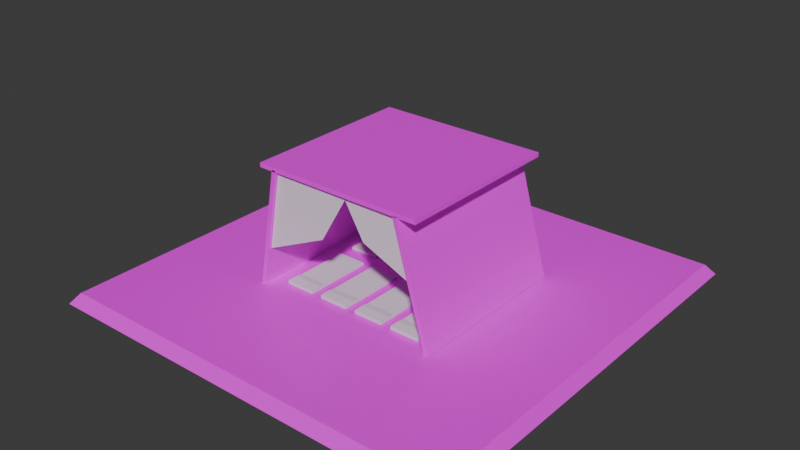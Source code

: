 # Source: dolmen.blend  (saved by Blender 4.1.24; exported with 4.5.12 LTS)
import bpy
from mathutils import Matrix  # noqa: F401  (used for matrix-valued properties, if any)

bpy.ops.wm.read_factory_settings(use_empty=True)
scene = bpy.context.scene
scene.name = 'Scene'

# ---- collections
col_collection = bpy.data.collections.new('Collection'); scene.collection.children.link(col_collection)

# ---- images (referenced by path relative to the original .blend; pixels are not part of the script)
import os
ASSET_DIR = os.environ.get("B2B_ASSET_DIR", "")  # directory of the original .blend (textures are referenced by path, not embedded)
HERE = os.path.dirname(os.path.abspath(__file__))  # packed textures are extracted next to this script under _unpacked/

def load_image(name, relpath, width, height, colorspace="sRGB"):
    """Load a texture the original file referenced (path relative to the .blend, or extracted next to this script)."""
    p = next((c for c in (os.path.join(HERE, relpath), os.path.join(ASSET_DIR, relpath)) if relpath and os.path.exists(c)), "")
    if p:
        img = bpy.data.images.load(p, check_existing=True)
        img.name = name
    else:  # same state as the original file: an image datablock whose file is absent (Cycles renders it pink)
        img = bpy.data.images.new(name, width, height)
        img.source = "FILE"
        img.filepath = "//" + (relpath or name)
    img.colorspace_settings.name = colorspace
    return img
img_rock030_1k_png_color_png = load_image('Rock030_1K-PNG_Color.png', 'Rock030_1K-PNG_Color.png', 1024, 1024, 'sRGB')
img_rock030_1k_png_color_png_001 = load_image('Rock030_1K-PNG_Color.png.001', 'Rock030_1K-PNG_Color.png', 1024, 1024, 'sRGB')
img_rock030_1k_png_color_png_002 = load_image('Rock030_1K-PNG_Color.png.002', 'Rock030_1K-PNG_Color.png', 1024, 1024, 'sRGB')

# ---- materials (node trees are filled in below, after node groups)
mat_stone = bpy.data.materials.new('stone')
mat_stone.use_transparent_shadow = False
mat_hide = bpy.data.materials.new('hide')
mat_hide.use_transparent_shadow = False
mat_dirt = bpy.data.materials.new('dirt')
mat_dirt.use_transparent_shadow = False
mat_stone_001 = bpy.data.materials.new('stone.001')
mat_stone_001.use_transparent_shadow = False
mat_hide_001 = bpy.data.materials.new('hide.001')
mat_hide_001.use_transparent_shadow = False

# ---- material node trees
mat_stone.use_nodes = True; mat_stone.node_tree.nodes.clear()
_N = mat_stone.node_tree.nodes; _L = mat_stone.node_tree.links
n0 = _N.new('ShaderNodeBsdfPrincipled'); n0.name = 'Principled BSDF'; n0.location = (10, 300)
n1 = _N.new('ShaderNodeOutputMaterial'); n1.name = 'Material Output'; n1.location = (300, 300)
n2 = _N.new('ShaderNodeTexImage'); n2.name = 'Image Texture'; n2.location = (-312, 332)
n2.image = img_rock030_1k_png_color_png
_L.new(n0.outputs[0], n1.inputs[0])
_L.new(n2.outputs[0], n0.inputs[0])
n1.is_active_output = True
mat_hide.use_nodes = True; mat_hide.node_tree.nodes.clear()
_N = mat_hide.node_tree.nodes; _L = mat_hide.node_tree.links
n0 = _N.new('ShaderNodeBsdfPrincipled'); n0.name = 'Principled BSDF'; n0.location = (10, 300)
n1 = _N.new('ShaderNodeOutputMaterial'); n1.name = 'Material Output'; n1.location = (300, 300)
n2 = _N.new('ShaderNodeNormalMap'); n2.name = 'Normal Map'; n2.location = (-52, -15)
n2.inputs[0].default_value = 10.0
_L.new(n0.outputs[0], n1.inputs[0])
_L.new(n2.outputs[0], n0.inputs[5])
n1.is_active_output = True
mat_dirt.use_nodes = True; mat_dirt.node_tree.nodes.clear()
_N = mat_dirt.node_tree.nodes; _L = mat_dirt.node_tree.links
n0 = _N.new('ShaderNodeBsdfPrincipled'); n0.name = 'Principled BSDF'; n0.location = (10, 300)
n1 = _N.new('ShaderNodeOutputMaterial'); n1.name = 'Material Output'; n1.location = (300, 300)
n2 = _N.new('ShaderNodeTexImage'); n2.name = 'Image Texture'; n2.location = (-312, 332)
n2.image = img_rock030_1k_png_color_png_001
_L.new(n0.outputs[0], n1.inputs[0])
_L.new(n2.outputs[0], n0.inputs[0])
n1.is_active_output = True
mat_stone_001.use_nodes = True; mat_stone_001.node_tree.nodes.clear()
_N = mat_stone_001.node_tree.nodes; _L = mat_stone_001.node_tree.links
n0 = _N.new('ShaderNodeBsdfPrincipled'); n0.name = 'Principled BSDF'; n0.location = (10, 300)
n1 = _N.new('ShaderNodeOutputMaterial'); n1.name = 'Material Output'; n1.location = (300, 300)
n2 = _N.new('ShaderNodeTexImage'); n2.name = 'Image Texture'; n2.location = (-312, 332)
n2.image = img_rock030_1k_png_color_png_002
_L.new(n0.outputs[0], n1.inputs[0])
_L.new(n2.outputs[0], n0.inputs[0])
n1.is_active_output = True
mat_hide_001.use_nodes = True; mat_hide_001.node_tree.nodes.clear()
_N = mat_hide_001.node_tree.nodes; _L = mat_hide_001.node_tree.links
n0 = _N.new('ShaderNodeBsdfPrincipled'); n0.name = 'Principled BSDF'; n0.location = (10, 300)
n1 = _N.new('ShaderNodeOutputMaterial'); n1.name = 'Material Output'; n1.location = (300, 300)
n2 = _N.new('ShaderNodeNormalMap'); n2.name = 'Normal Map'; n2.location = (-52, -15)
n2.inputs[0].default_value = 10.0
_L.new(n0.outputs[0], n1.inputs[0])
_L.new(n2.outputs[0], n0.inputs[5])
n1.is_active_output = True

# ---- world
world_world = bpy.data.worlds.new('World'); scene.world = world_world
world_world.use_nodes = True; world_world.node_tree.nodes.clear()
_N = world_world.node_tree.nodes; _L = world_world.node_tree.links
n0 = _N.new('ShaderNodeOutputWorld'); n0.name = 'World Output'; n0.location = (300, 300)
n1 = _N.new('ShaderNodeBackground'); n1.name = 'Background'; n1.location = (10, 300)
n1.inputs[0].default_value = (0.05088, 0.05088, 0.05088, 1.0)
_L.new(n1.outputs[0], n0.inputs[0])
n0.is_active_output = True
world_world.color = (0.05088, 0.05088, 0.05088)
world_world.use_sun_shadow = False
world_world.sun_shadow_jitter_overblur = 0.0

# ---- meshes
me_cube_004 = bpy.data.meshes.new('Cube.004')
me_cube_004.from_pydata([(0.7392, -4.644, 20.87), (-0.709, -3.836, 0.0), (-0.4436, -3.836, 0.0), (-0.709, -3.368, 0.0), (-0.4436, -3.368, 0.0), (-0.709, -3.212, 0.0), (-0.4436, -3.212, 0.0), (-0.709, -3.212, 1.25), (-0.4436, -3.212, 1.25), (-0.4436, -3.301, 1.25), (-0.709, -3.301, 1.25), (-0.709, -3.301, 0.0), (-0.4436, -3.301, 0.0), (-0.4436, -3.368, 0.8683), (-0.4436, -3.836, 0.8683), (-0.709, -3.836, 0.8683), (-0.709, -3.368, 0.8683)], [], [(1, 3, 4, 2), (3, 16, 10, 11), (11, 10, 7, 5), (1, 2, 14, 15), (16, 13, 9, 10), (3, 1, 15, 16), (2, 4, 13, 14), (15, 14, 13, 16), (13, 4, 12, 9), (4, 3, 11, 12), (6, 5, 7, 8), (10, 9, 8, 7), (12, 11, 5, 6), (9, 12, 6, 8)])
me_cube_004.polygons.foreach_set('material_index', [1, 1, 1, 1, 1, 1, 1, 1, 1, 1, 1, 1, 1, 1])
_uv = me_cube_004.uv_layers.new(name='UVMap')
_uv.uv.foreach_set('vector', [0.0, 0.0, 0.0, 1.0, 1.0, 1.0, 1.0, 0.0, 0.0, 1.0, 0.0, 1.0, 0.0, 1.0, 0.0, 1.0, 0.0, 1.0, 0.0, 1.0, 0.0, 1.0, 0.0, 1.0, 0.0, 0.0, 1.0, 0.0, 1.0, 0.0, 0.0, 0.0, 0.0, 1.0, 1.0, 1.0, 1.0, 1.0, 0.0, 1.0, 0.0, 1.0, 0.0, 0.0, 0.0, 0.0, 0.0, 1.0, 1.0, 0.0, 1.0, 1.0, 1.0, 1.0, 1.0, 0.0, 0.0, 0.0, 1.0, 0.0, 1.0, 1.0, 0.0, 1.0, 1.0, 1.0, 1.0, 1.0, 1.0, 1.0, 1.0, 1.0, 1.0, 1.0, 0.0, 1.0, 0.0, 1.0, 1.0, 1.0, 1.0, 1.0, 0.0, 1.0, 0.0, 1.0, 1.0, 1.0, 0.0, 1.0, 1.0, 1.0, 1.0, 1.0, 0.0, 1.0, 1.0, 1.0, 0.0, 1.0, 0.0, 1.0, 1.0, 1.0, 1.0, 1.0, 1.0, 1.0, 1.0, 1.0, 1.0, 1.0])
me_cube_004.materials.append(mat_stone)
me_cube_004.materials.append(mat_hide)
me_cube_004.update()
me_cube_001 = bpy.data.meshes.new('Cube.001')
me_cube_001.from_pydata([(-0.7708, -0.7708, -0.5326), (-0.7405, -0.7405, 1.009), (-0.7708, 0.7708, -0.5326), (-0.7405, 0.7405, 1.009), (0.7708, -0.7708, -0.5326), (0.7405, -0.7405, 1.009), (0.7708, 0.7708, -0.5326), (0.7405, 0.7405, 1.009)], [], [(0, 1, 3, 2), (2, 3, 7, 6), (6, 7, 5, 4), (4, 5, 1, 0), (2, 6, 4, 0), (7, 3, 1, 5)])
_uv = me_cube_001.uv_layers.new(name='UVMap')
_uv.uv.foreach_set('vector', [0.0, 9.239e-07, 0.01968, 1.0, 0.9803, 1.0, 1.0, 9.239e-07, 0.0, 9.239e-07, 0.01968, 1.0, 3.808, 1.0, 3.944, 9.239e-07, 3.944, 9.239e-07, 3.808, 1.0, 0.01968, 1.0, 0.0, 9.239e-07, 3.944, 9.239e-07, 3.808, 1.0, -2.808, 1.0, -2.944, 9.239e-07, 0.0, 1.0, 1.0, 1.0, 1.0, 0.0, 0.0, 0.0, 0.9803, 0.9803, 0.01968, 0.9803, 0.01968, 0.01968, 0.9803, 0.01968])
me_cube_001.materials.append(mat_dirt)
me_cube_001.update()
me_cube_002 = bpy.data.meshes.new('Cube.002')
me_cube_002.from_pydata([(-0.7708, -0.7708, 41.85), (-0.7708, -0.7708, 43.39), (-0.7708, 0.7708, 41.85), (-0.7708, 0.7708, 43.39), (0.7708, -0.7708, 41.85), (0.7708, -0.7708, 43.39), (0.7708, 0.7708, 41.85), (0.7708, 0.7708, 43.39), (-0.7925, -0.7708, 0.6253), (-0.8314, -0.7708, 0.7545), (-0.7925, 0.7708, 0.6253), (-0.8314, 0.7708, 0.7545), (-0.6055, -0.7708, 42.22), (-0.6443, -0.7708, 42.35), (-0.6055, 0.7708, 42.22), (-0.6443, 0.7708, 42.35), (0.8969, -0.7708, 1.028), (0.8585, -0.7708, 0.8232), (0.8969, 0.7708, 1.028), (0.8585, 0.7708, 0.8232), (0.6007, -0.7708, 42.15), (0.5622, -0.7708, 41.94), (0.6007, 0.7708, 42.15), (0.5622, 0.7708, 41.94), (-0.7414, -0.7374, 13.7), (-0.1602, -0.7374, 24.41), (-0.6186, -0.7374, 42.11), (0.1035, -0.7374, 42.11), (0.7392, -0.7316, 20.87), (0.2488, -0.7316, 28.85), (0.5903, -0.7316, 42.04), (0.05237, -0.7316, 42.04)], [], [(0, 1, 3, 2), (2, 3, 7, 6), (6, 7, 5, 4), (4, 5, 1, 0), (2, 6, 4, 0), (7, 3, 1, 5), (8, 9, 11, 10), (10, 11, 15, 14), (14, 15, 13, 12), (12, 13, 9, 8), (10, 14, 12, 8), (15, 11, 9, 13), (16, 17, 19, 18), (18, 19, 23, 22), (22, 23, 21, 20), (20, 21, 17, 16), (18, 22, 20, 16), (23, 19, 17, 21), (25, 26, 24), (25, 27, 26), (29, 30, 28), (29, 31, 30)])
me_cube_002.polygons.foreach_set('material_index', [0, 0, 0, 0, 0, 0, 0, 0, 0, 0, 0, 0, 0, 0, 0, 0, 0, 0, 1, 1, 1, 1])
_uv = me_cube_002.uv_layers.new(name='UVMap')
_uv.uv.foreach_set('vector', [0.375, 0.0, 0.625, 0.0, 0.625, 0.25, 0.375, 0.25, 0.375, 0.25, 0.625, 0.25, 0.625, 0.5, 0.375, 0.5, 0.375, 0.5, 0.625, 0.5, 0.625, 0.75, 0.375, 0.75, 0.375, 0.75, 0.625, 0.75, 0.625, 1.0, 0.375, 1.0, 0.125, 0.5, 0.375, 0.5, 0.375, 0.75, 0.125, 0.75, 0.625, 0.5, 0.875, 0.5, 0.875, 0.75, 0.625, 0.75, 0.375, 0.0, 0.625, 0.0, 0.625, 0.25, 0.375, 0.25, 0.375, 0.25, 0.625, 0.25, 0.625, 0.5, 0.375, 0.5, 0.375, 0.5, 0.625, 0.5, 0.625, 0.75, 0.375, 0.75, 0.375, 0.75, 0.625, 0.75, 0.625, 1.0, 0.375, 1.0, 0.125, 0.5, 0.375, 0.5, 0.375, 0.75, 0.125, 0.75, 0.625, 0.5, 0.875, 0.5, 0.875, 0.75, 0.625, 0.75, 0.375, 0.0, 0.625, 0.0, 0.625, 0.25, 0.375, 0.25, 0.375, 0.25, 0.625, 0.25, 0.625, 0.5, 0.375, 0.5, 0.375, 0.5, 0.625, 0.5, 0.625, 0.75, 0.375, 0.75, 0.375, 0.75, 0.625, 0.75, 0.625, 1.0, 0.375, 1.0, 0.125, 0.5, 0.375, 0.5, 0.375, 0.75, 0.125, 0.75, 0.625, 0.5, 0.875, 0.5, 0.875, 0.75, 0.625, 0.75, 1.0, 0.0, 0.0, 1.0, 0.0, 0.0, 1.0, 0.0, 1.0, 1.0, 0.0, 1.0, 1.0, 0.0, 0.0, 1.0, 0.0, 0.0, 1.0, 0.0, 1.0, 1.0, 0.0, 1.0])
me_cube_002.materials.append(mat_stone_001)
me_cube_002.materials.append(mat_hide_001)
me_cube_002.update()
me_cube_003 = bpy.data.meshes.new('Cube.003')
me_cube_003.from_pydata([(0.7392, -4.644, 20.87), (-0.709, -3.836, 0.0), (-0.4436, -3.836, 0.0), (-0.709, -3.368, 0.0), (-0.4436, -3.368, 0.0), (-0.709, -3.212, 0.0), (-0.4436, -3.212, 0.0), (-0.709, -3.212, 1.25), (-0.4436, -3.212, 1.25), (-0.4436, -3.301, 1.25), (-0.709, -3.301, 1.25), (-0.709, -3.301, 0.0), (-0.4436, -3.301, 0.0), (-0.4436, -3.368, 0.8683), (-0.4436, -3.836, 0.8683), (-0.709, -3.836, 0.8683), (-0.709, -3.368, 0.8683)], [], [(1, 3, 4, 2), (3, 16, 10, 11), (11, 10, 7, 5), (1, 2, 14, 15), (16, 13, 9, 10), (3, 1, 15, 16), (2, 4, 13, 14), (15, 14, 13, 16), (13, 4, 12, 9), (4, 3, 11, 12), (6, 5, 7, 8), (10, 9, 8, 7), (12, 11, 5, 6), (9, 12, 6, 8)])
me_cube_003.polygons.foreach_set('material_index', [1, 1, 1, 1, 1, 1, 1, 1, 1, 1, 1, 1, 1, 1])
_uv = me_cube_003.uv_layers.new(name='UVMap')
_uv.uv.foreach_set('vector', [0.0, 0.0, 0.0, 1.0, 1.0, 1.0, 1.0, 0.0, 0.0, 1.0, 0.0, 1.0, 0.0, 1.0, 0.0, 1.0, 0.0, 1.0, 0.0, 1.0, 0.0, 1.0, 0.0, 1.0, 0.0, 0.0, 1.0, 0.0, 1.0, 0.0, 0.0, 0.0, 0.0, 1.0, 1.0, 1.0, 1.0, 1.0, 0.0, 1.0, 0.0, 1.0, 0.0, 0.0, 0.0, 0.0, 0.0, 1.0, 1.0, 0.0, 1.0, 1.0, 1.0, 1.0, 1.0, 0.0, 0.0, 0.0, 1.0, 0.0, 1.0, 1.0, 0.0, 1.0, 1.0, 1.0, 1.0, 1.0, 1.0, 1.0, 1.0, 1.0, 1.0, 1.0, 0.0, 1.0, 0.0, 1.0, 1.0, 1.0, 1.0, 1.0, 0.0, 1.0, 0.0, 1.0, 1.0, 1.0, 0.0, 1.0, 1.0, 1.0, 1.0, 1.0, 0.0, 1.0, 1.0, 1.0, 0.0, 1.0, 0.0, 1.0, 1.0, 1.0, 1.0, 1.0, 1.0, 1.0, 1.0, 1.0, 1.0, 1.0])
me_cube_003.materials.append(mat_stone)
me_cube_003.materials.append(mat_hide)
me_cube_003.update()

# ---- objects
ob_cube = bpy.data.objects.new('Cube', me_cube_004)
ob_cube_001 = bpy.data.objects.new('Cube.001', me_cube_001)
ob_cube_002 = bpy.data.objects.new('Cube.002', me_cube_002)
ob_cube_003 = bpy.data.objects.new('Cube.003', me_cube_003)

# ---- transforms, parenting, visibility, modifiers, constraints
ob_cube.location = (0.06699, 3.955, 0.01969)
ob_cube.scale = (1.0, 1.0, 0.02541)
_m = ob_cube.modifiers.new('Array', 'ARRAY')
_m.count = 4
_m.relative_offset_displace = (0.25, 0.0, 0.0)
ob_cube_001.location = (-0.002166, -0.006529, -0.0462)
ob_cube_001.scale = (2.462, 2.462, 0.06257)
ob_cube_002.location = (0.0, 0.0, 0.0)
ob_cube_002.scale = (1.0, 1.0, 0.02541)
ob_cube_003.location = (0.001826, -3.868, 0.01969)
ob_cube_003.rotation_euler = (0.0, -0.0, 3.142)
ob_cube_003.scale = (1.0, 1.0, 0.02541)
_m = ob_cube_003.modifiers.new('Array', 'ARRAY')
_m.count = 4
_m.relative_offset_displace = (0.25, 0.0, 0.0)

# ---- collection membership
col_collection.objects.link(ob_cube)
col_collection.objects.link(ob_cube_001)
col_collection.objects.link(ob_cube_002)
col_collection.objects.link(ob_cube_003)

# ---- scene / render settings (as saved in the file)
scene.frame_start = 1; scene.frame_end = 250; scene.frame_set(17)
scene.render.engine = 'BLENDER_EEVEE_NEXT'
scene.cycles.sampling_pattern = 'TABULATED_SOBOL'
scene.eevee.ray_tracing_options.trace_max_roughness = 0.0
bpy.context.view_layer.update()

# ---- added for rendering (the .blend has no active camera and no usable light): camera, sun
cam_auto = bpy.data.cameras.new('AutoCamera')
cam_auto.lens = 50.0
cam_auto.sensor_width = 36.0
cam_auto.clip_end = 1000.0
ob_auto_camera = bpy.data.objects.new('AutoCamera', cam_auto)
scene.collection.objects.link(ob_auto_camera)
ob_auto_camera.location = (5.08331, -6.1091, 4.57996)
ob_auto_camera.rotation_euler = (1.09748, -7.21219e-08, 0.694738)
scene.camera = ob_auto_camera
light_auto_sun = bpy.data.lights.new('AutoSun', 'SUN')
light_auto_sun.energy = 3.0
light_auto_sun.angle = 0.0523599
ob_auto_sun = bpy.data.objects.new('AutoSun', light_auto_sun)
scene.collection.objects.link(ob_auto_sun)
ob_auto_sun.rotation_euler = (0.872665, 0.174533, 0.523599)
bpy.context.view_layer.update()
